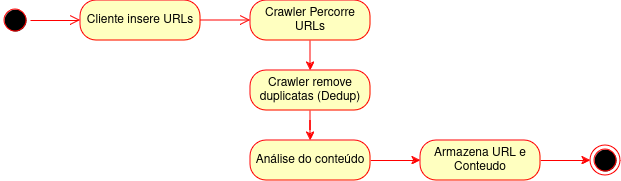

The diagram above was exported from draw.io. Its source (the exported page's mxGraphModel, read from the mxfile embedded in the PNG):
<mxGraphModel dx="1434" dy="790" grid="1" gridSize="10" guides="1" tooltips="1" connect="1" arrows="1" fold="1" page="1" pageScale="1" pageWidth="827" pageHeight="1169" math="0" shadow="0">
  <root>
    <mxCell id="0" />
    <mxCell id="1" parent="0" />
    <mxCell id="Xxdcq4-iV_xe7NZZKn7G-1" value="" style="ellipse;html=1;shape=endState;fillColor=#000000;strokeColor=#ff0000;" vertex="1" parent="1">
      <mxGeometry x="650" y="365" width="30" height="30" as="geometry" />
    </mxCell>
    <mxCell id="Xxdcq4-iV_xe7NZZKn7G-2" value="" style="ellipse;html=1;shape=startState;fillColor=#000000;strokeColor=#ff0000;" vertex="1" parent="1">
      <mxGeometry x="60" y="225" width="30" height="30" as="geometry" />
    </mxCell>
    <mxCell id="Xxdcq4-iV_xe7NZZKn7G-3" value="" style="edgeStyle=orthogonalEdgeStyle;html=1;verticalAlign=bottom;endArrow=open;endSize=8;strokeColor=#ff0000;rounded=0;entryX=0;entryY=0.5;entryDx=0;entryDy=0;" edge="1" source="Xxdcq4-iV_xe7NZZKn7G-2" parent="1" target="Xxdcq4-iV_xe7NZZKn7G-4">
      <mxGeometry relative="1" as="geometry">
        <mxPoint x="95" y="210" as="targetPoint" />
      </mxGeometry>
    </mxCell>
    <mxCell id="Xxdcq4-iV_xe7NZZKn7G-4" value="Cliente insere URLs" style="rounded=1;whiteSpace=wrap;html=1;arcSize=40;fontColor=#000000;fillColor=#ffffc0;strokeColor=#ff0000;" vertex="1" parent="1">
      <mxGeometry x="140" y="220" width="120" height="40" as="geometry" />
    </mxCell>
    <mxCell id="Xxdcq4-iV_xe7NZZKn7G-5" value="" style="edgeStyle=orthogonalEdgeStyle;html=1;verticalAlign=bottom;endArrow=open;endSize=8;strokeColor=#ff0000;rounded=0;" edge="1" source="Xxdcq4-iV_xe7NZZKn7G-4" parent="1">
      <mxGeometry relative="1" as="geometry">
        <mxPoint x="310" y="240" as="targetPoint" />
      </mxGeometry>
    </mxCell>
    <mxCell id="Xxdcq4-iV_xe7NZZKn7G-7" style="edgeStyle=orthogonalEdgeStyle;rounded=0;orthogonalLoop=1;jettySize=auto;html=1;strokeColor=#FF0000;" edge="1" parent="1" source="Xxdcq4-iV_xe7NZZKn7G-6">
      <mxGeometry relative="1" as="geometry">
        <mxPoint x="370" y="290" as="targetPoint" />
      </mxGeometry>
    </mxCell>
    <mxCell id="Xxdcq4-iV_xe7NZZKn7G-6" value="Crawler Percorre URLs" style="rounded=1;whiteSpace=wrap;html=1;arcSize=40;fontColor=#000000;fillColor=#ffffc0;strokeColor=#ff0000;" vertex="1" parent="1">
      <mxGeometry x="310" y="220" width="120" height="40" as="geometry" />
    </mxCell>
    <mxCell id="Xxdcq4-iV_xe7NZZKn7G-11" style="edgeStyle=orthogonalEdgeStyle;rounded=0;orthogonalLoop=1;jettySize=auto;html=1;strokeColor=#FF0000;" edge="1" parent="1" source="Xxdcq4-iV_xe7NZZKn7G-8" target="Xxdcq4-iV_xe7NZZKn7G-9">
      <mxGeometry relative="1" as="geometry" />
    </mxCell>
    <mxCell id="Xxdcq4-iV_xe7NZZKn7G-8" value="Crawler remove duplicatas (Dedup)" style="rounded=1;whiteSpace=wrap;html=1;arcSize=40;fontColor=#000000;fillColor=#ffffc0;strokeColor=#ff0000;" vertex="1" parent="1">
      <mxGeometry x="310" y="290" width="120" height="40" as="geometry" />
    </mxCell>
    <mxCell id="Xxdcq4-iV_xe7NZZKn7G-14" value="" style="edgeStyle=orthogonalEdgeStyle;rounded=0;orthogonalLoop=1;jettySize=auto;html=1;strokeColor=#FF0000;" edge="1" parent="1" source="Xxdcq4-iV_xe7NZZKn7G-9" target="Xxdcq4-iV_xe7NZZKn7G-13">
      <mxGeometry relative="1" as="geometry" />
    </mxCell>
    <mxCell id="Xxdcq4-iV_xe7NZZKn7G-9" value="Análise do conteúdo" style="rounded=1;whiteSpace=wrap;html=1;arcSize=40;fontColor=#000000;fillColor=#ffffc0;strokeColor=#ff0000;" vertex="1" parent="1">
      <mxGeometry x="310" y="360" width="120" height="40" as="geometry" />
    </mxCell>
    <mxCell id="Xxdcq4-iV_xe7NZZKn7G-15" style="edgeStyle=orthogonalEdgeStyle;rounded=0;orthogonalLoop=1;jettySize=auto;html=1;entryX=0;entryY=0.5;entryDx=0;entryDy=0;strokeColor=#FF0000;" edge="1" parent="1" source="Xxdcq4-iV_xe7NZZKn7G-13" target="Xxdcq4-iV_xe7NZZKn7G-1">
      <mxGeometry relative="1" as="geometry">
        <mxPoint x="740" y="380" as="targetPoint" />
      </mxGeometry>
    </mxCell>
    <mxCell id="Xxdcq4-iV_xe7NZZKn7G-13" value="Armazena URL e Conteudo" style="rounded=1;whiteSpace=wrap;html=1;arcSize=40;fontColor=#000000;fillColor=#ffffc0;strokeColor=#ff0000;" vertex="1" parent="1">
      <mxGeometry x="480" y="360" width="120" height="40" as="geometry" />
    </mxCell>
  </root>
</mxGraphModel>